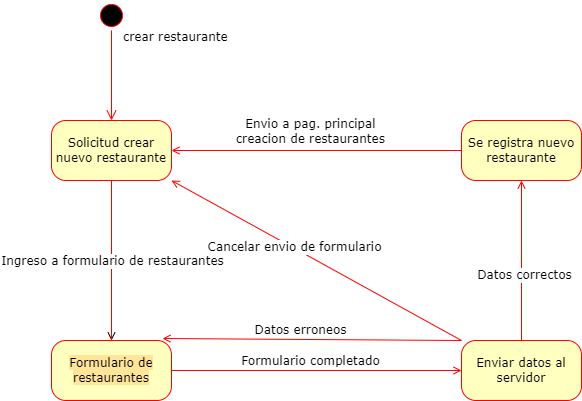

The diagram above was exported from draw.io. Its source (the exported page's mxGraphModel, read from the mxfile embedded in the PNG):
<mxGraphModel dx="942" dy="614" grid="1" gridSize="10" guides="1" tooltips="1" connect="1" arrows="1" fold="1" page="1" pageScale="1" pageWidth="1100" pageHeight="850" background="none" math="0" shadow="0">
  <root>
    <mxCell id="0" />
    <mxCell id="1" parent="0" />
    <mxCell id="382b91b5511bd0f7-1" value="" style="ellipse;html=1;shape=startState;fillColor=#000000;strokeColor=#ff0000;rounded=1;shadow=0;comic=0;labelBackgroundColor=none;fontFamily=Verdana;fontSize=12;fontColor=#000000;align=center;direction=south;" parent="1" vertex="1">
      <mxGeometry x="285" width="30" height="30" as="geometry" />
    </mxCell>
    <mxCell id="LOiraACOSG3K4wSw-QRT-5" value="" style="edgeStyle=orthogonalEdgeStyle;rounded=0;orthogonalLoop=1;jettySize=auto;html=1;endArrow=open;endFill=0;" edge="1" parent="1" source="382b91b5511bd0f7-6" target="LOiraACOSG3K4wSw-QRT-4">
      <mxGeometry relative="1" as="geometry" />
    </mxCell>
    <mxCell id="382b91b5511bd0f7-6" value="Solicitud crear nuevo restaurante" style="rounded=1;whiteSpace=wrap;html=1;arcSize=24;fillColor=#ffffc0;strokeColor=#ff0000;shadow=0;comic=0;labelBackgroundColor=none;fontFamily=Verdana;fontSize=12;fontColor=#000000;align=center;" parent="1" vertex="1">
      <mxGeometry x="240" y="120" width="120" height="60" as="geometry" />
    </mxCell>
    <mxCell id="2a3bc250acf0617d-9" value="crear restaurante" style="edgeStyle=orthogonalEdgeStyle;html=1;labelBackgroundColor=none;endArrow=open;endSize=8;strokeColor=#ff0000;fontFamily=Verdana;fontSize=12;align=left;" parent="1" source="382b91b5511bd0f7-1" target="382b91b5511bd0f7-6" edge="1">
      <mxGeometry x="-0.8462" y="10" relative="1" as="geometry">
        <mxPoint as="offset" />
      </mxGeometry>
    </mxCell>
    <mxCell id="LOiraACOSG3K4wSw-QRT-10" value="" style="edgeStyle=orthogonalEdgeStyle;rounded=1;orthogonalLoop=1;jettySize=auto;html=1;fontFamily=Verdana;fontSize=12;endArrow=open;endFill=0;fillColor=#f8cecc;strokeColor=#FF0000;" edge="1" parent="1" source="LOiraACOSG3K4wSw-QRT-4" target="LOiraACOSG3K4wSw-QRT-9">
      <mxGeometry relative="1" as="geometry" />
    </mxCell>
    <mxCell id="LOiraACOSG3K4wSw-QRT-11" value="Formulario completado" style="edgeLabel;html=1;align=center;verticalAlign=middle;resizable=0;points=[];fontSize=12;fontFamily=Verdana;" vertex="1" connectable="0" parent="LOiraACOSG3K4wSw-QRT-10">
      <mxGeometry x="-0.08" y="-1" relative="1" as="geometry">
        <mxPoint x="5" y="-11" as="offset" />
      </mxGeometry>
    </mxCell>
    <mxCell id="LOiraACOSG3K4wSw-QRT-4" value="&lt;font style=&quot;font-size: 12px; background-color: rgb(255, 229, 153);&quot;&gt;Formulario de restaurantes&lt;/font&gt;" style="rounded=1;whiteSpace=wrap;html=1;arcSize=24;fillColor=#ffffc0;strokeColor=#ff0000;shadow=0;comic=0;labelBackgroundColor=none;fontFamily=Verdana;fontSize=12;fontColor=#000000;align=center;" vertex="1" parent="1">
      <mxGeometry x="240" y="340" width="120" height="60" as="geometry" />
    </mxCell>
    <mxCell id="LOiraACOSG3K4wSw-QRT-6" value="" style="edgeStyle=orthogonalEdgeStyle;rounded=1;orthogonalLoop=1;jettySize=auto;html=1;exitX=0.5;exitY=1;exitDx=0;exitDy=0;fillColor=#f8cecc;strokeColor=#FF0000;endArrow=none;endFill=0;" edge="1" parent="1" source="382b91b5511bd0f7-6" target="LOiraACOSG3K4wSw-QRT-4">
      <mxGeometry relative="1" as="geometry">
        <mxPoint x="300" y="390" as="targetPoint" />
        <mxPoint x="300" y="180" as="sourcePoint" />
      </mxGeometry>
    </mxCell>
    <mxCell id="LOiraACOSG3K4wSw-QRT-7" value="&lt;font style=&quot;font-size: 12px;&quot; face=&quot;Verdana&quot;&gt;Ingreso a formulario de restaurantes&lt;/font&gt;" style="edgeLabel;html=1;align=center;verticalAlign=middle;resizable=0;points=[];" vertex="1" connectable="0" parent="LOiraACOSG3K4wSw-QRT-6">
      <mxGeometry x="0.2625" y="-2" relative="1" as="geometry">
        <mxPoint x="2" y="-21" as="offset" />
      </mxGeometry>
    </mxCell>
    <mxCell id="LOiraACOSG3K4wSw-QRT-13" value="" style="edgeStyle=orthogonalEdgeStyle;rounded=1;orthogonalLoop=1;jettySize=auto;html=1;fontFamily=Verdana;fontSize=12;endArrow=open;endFill=0;strokeColor=#FF0000;" edge="1" parent="1" source="LOiraACOSG3K4wSw-QRT-9" target="LOiraACOSG3K4wSw-QRT-12">
      <mxGeometry relative="1" as="geometry" />
    </mxCell>
    <mxCell id="LOiraACOSG3K4wSw-QRT-14" value="Datos correctos" style="edgeLabel;html=1;align=center;verticalAlign=middle;resizable=0;points=[];fontSize=12;fontFamily=Verdana;" vertex="1" connectable="0" parent="LOiraACOSG3K4wSw-QRT-13">
      <mxGeometry x="-0.175" y="-2" relative="1" as="geometry">
        <mxPoint as="offset" />
      </mxGeometry>
    </mxCell>
    <mxCell id="LOiraACOSG3K4wSw-QRT-15" style="rounded=1;orthogonalLoop=1;jettySize=auto;html=1;exitX=0;exitY=0;exitDx=0;exitDy=0;entryX=0.925;entryY=-0.033;entryDx=0;entryDy=0;fontFamily=Verdana;fontSize=12;endArrow=open;endFill=0;strokeColor=#FF0000;entryPerimeter=0;" edge="1" parent="1" source="LOiraACOSG3K4wSw-QRT-9" target="LOiraACOSG3K4wSw-QRT-4">
      <mxGeometry relative="1" as="geometry" />
    </mxCell>
    <mxCell id="LOiraACOSG3K4wSw-QRT-17" value="Datos erroneos" style="edgeLabel;html=1;align=center;verticalAlign=middle;resizable=0;points=[];fontSize=12;fontFamily=Verdana;" vertex="1" connectable="0" parent="LOiraACOSG3K4wSw-QRT-15">
      <mxGeometry x="0.0837" y="-1" relative="1" as="geometry">
        <mxPoint y="-8" as="offset" />
      </mxGeometry>
    </mxCell>
    <mxCell id="LOiraACOSG3K4wSw-QRT-19" style="edgeStyle=none;rounded=1;orthogonalLoop=1;jettySize=auto;html=1;exitX=0;exitY=0;exitDx=0;exitDy=0;entryX=1;entryY=1;entryDx=0;entryDy=0;fontFamily=Verdana;fontSize=12;endArrow=open;endFill=0;strokeColor=#FF0000;" edge="1" parent="1" source="LOiraACOSG3K4wSw-QRT-9" target="382b91b5511bd0f7-6">
      <mxGeometry relative="1" as="geometry" />
    </mxCell>
    <mxCell id="LOiraACOSG3K4wSw-QRT-20" value="Cancelar envio de formulario" style="edgeLabel;html=1;align=center;verticalAlign=middle;resizable=0;points=[];fontSize=12;fontFamily=Verdana;" vertex="1" connectable="0" parent="LOiraACOSG3K4wSw-QRT-19">
      <mxGeometry x="0.1572" y="-2" relative="1" as="geometry">
        <mxPoint y="1" as="offset" />
      </mxGeometry>
    </mxCell>
    <mxCell id="LOiraACOSG3K4wSw-QRT-9" value="Enviar datos al servidor" style="whiteSpace=wrap;html=1;fontFamily=Verdana;fillColor=#ffffc0;strokeColor=#ff0000;fontColor=#000000;rounded=1;arcSize=24;shadow=0;comic=0;labelBackgroundColor=none;" vertex="1" parent="1">
      <mxGeometry x="650" y="340" width="120" height="60" as="geometry" />
    </mxCell>
    <mxCell id="LOiraACOSG3K4wSw-QRT-16" style="edgeStyle=none;rounded=1;orthogonalLoop=1;jettySize=auto;html=1;exitX=0;exitY=0.5;exitDx=0;exitDy=0;fontFamily=Verdana;fontSize=12;endArrow=open;endFill=0;strokeColor=#FF0000;" edge="1" parent="1" source="LOiraACOSG3K4wSw-QRT-12" target="382b91b5511bd0f7-6">
      <mxGeometry relative="1" as="geometry" />
    </mxCell>
    <mxCell id="LOiraACOSG3K4wSw-QRT-18" value="Envio a pag. principal &lt;br&gt;creacion de restaurantes&amp;nbsp;" style="edgeLabel;html=1;align=center;verticalAlign=middle;resizable=0;points=[];fontSize=12;fontFamily=Verdana;" vertex="1" connectable="0" parent="LOiraACOSG3K4wSw-QRT-16">
      <mxGeometry x="0.1724" relative="1" as="geometry">
        <mxPoint x="20" y="-20" as="offset" />
      </mxGeometry>
    </mxCell>
    <mxCell id="LOiraACOSG3K4wSw-QRT-12" value="Se registra nuevo restaurante" style="whiteSpace=wrap;html=1;fontFamily=Verdana;fillColor=#ffffc0;strokeColor=#ff0000;fontColor=#000000;rounded=1;arcSize=24;shadow=0;comic=0;labelBackgroundColor=none;" vertex="1" parent="1">
      <mxGeometry x="650" y="120" width="120" height="60" as="geometry" />
    </mxCell>
  </root>
</mxGraphModel>